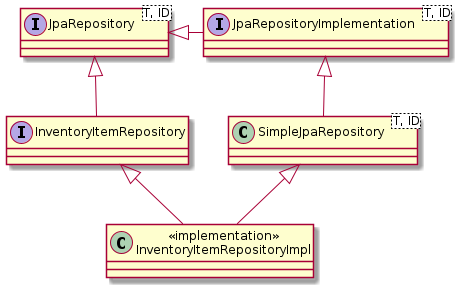

The diagram above was rendered by PlantUML. Its source (embedded in the PNG):
@startuml
interface JpaRepository<T, ID>
interface JpaRepositoryImplementation<T, ID>
interface InventoryItemRepository
class SimpleJpaRepository<T, ID>
class InventoryItemRepositoryImpl <<implementation>>

JpaRepository <|- JpaRepositoryImplementation
JpaRepository <|-- InventoryItemRepository
JpaRepositoryImplementation <|-- SimpleJpaRepository
InventoryItemRepository <|-- InventoryItemRepositoryImpl
SimpleJpaRepository <|-- InventoryItemRepositoryImpl
@enduml